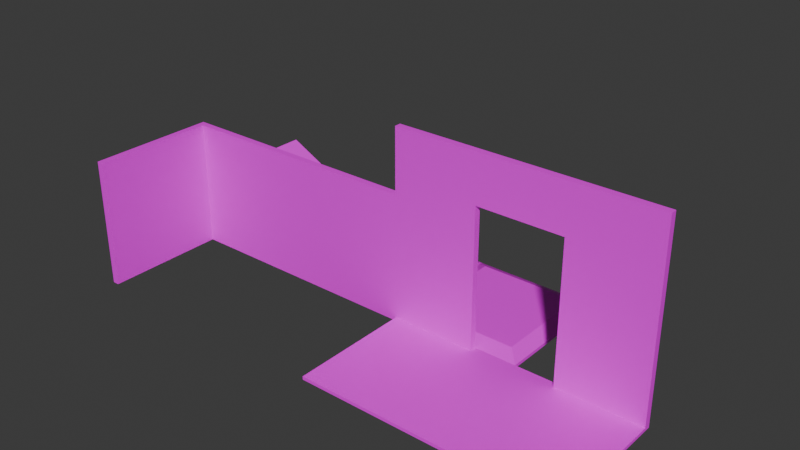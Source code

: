 # Source: map.blend  (saved by Blender 4.3.34; exported with 4.5.12 LTS)
import bpy
from mathutils import Matrix  # noqa: F401  (used for matrix-valued properties, if any)

bpy.ops.wm.read_factory_settings(use_empty=True)
scene = bpy.context.scene
scene.name = 'Scene'

# ---- collections
col_collection = bpy.data.collections.new('Collection'); scene.collection.children.link(col_collection)

# ---- images (referenced by path relative to the original .blend; pixels are not part of the script)
import os
ASSET_DIR = os.environ.get("B2B_ASSET_DIR", "")  # directory of the original .blend (textures are referenced by path, not embedded)
HERE = os.path.dirname(os.path.abspath(__file__))  # packed textures are extracted next to this script under _unpacked/

def load_image(name, relpath, width, height, colorspace="sRGB"):
    """Load a texture the original file referenced (path relative to the .blend, or extracted next to this script)."""
    p = next((c for c in (os.path.join(HERE, relpath), os.path.join(ASSET_DIR, relpath)) if relpath and os.path.exists(c)), "")
    if p:
        img = bpy.data.images.load(p, check_existing=True)
        img.name = name
    else:  # same state as the original file: an image datablock whose file is absent (Cycles renders it pink)
        img = bpy.data.images.new(name, width, height)
        img.source = "FILE"
        img.filepath = "//" + (relpath or name)
    img.colorspace_settings.name = colorspace
    return img
img_graybox_png = load_image('graybox.png', 'graybox.png', 1024, 1024, 'sRGB')

# ---- materials (node trees are filled in below, after node groups)
mat_graybox = bpy.data.materials.new('graybox')

# ---- material node trees
mat_graybox.use_nodes = True; mat_graybox.node_tree.nodes.clear()
_N = mat_graybox.node_tree.nodes; _L = mat_graybox.node_tree.links
n0 = _N.new('ShaderNodeBsdfPrincipled'); n0.name = 'Principled BSDF'; n0.location = (10, 300)
n1 = _N.new('ShaderNodeOutputMaterial'); n1.name = 'Material Output'; n1.location = (300, 300)
n2 = _N.new('ShaderNodeTexImage'); n2.name = 'Image Texture'; n2.location = (-280, 278)
n2.image = img_graybox_png
_L.new(n0.outputs[0], n1.inputs[0])
_L.new(n2.outputs[0], n0.inputs[0])
n1.is_active_output = True

# ---- world
world_world = bpy.data.worlds.new('World'); scene.world = world_world
world_world.use_nodes = True; world_world.node_tree.nodes.clear()
_N = world_world.node_tree.nodes; _L = world_world.node_tree.links
n0 = _N.new('ShaderNodeOutputWorld'); n0.name = 'World Output'; n0.location = (300, 300)
n1 = _N.new('ShaderNodeBackground'); n1.name = 'Background'; n1.location = (10, 300)
n1.inputs[0].default_value = (0.05088, 0.05088, 0.05088, 1.0)
_L.new(n1.outputs[0], n0.inputs[0])
n0.is_active_output = True
world_world.color = (0.05088, 0.05088, 0.05088)
world_world.sun_shadow_jitter_overblur = 0.0

# ---- meshes
me_plane = bpy.data.meshes.new('Plane')
me_plane.from_pydata([(-1.0, 1.0, 0.05), (-1.0, 1.0, 0.0), (-1.0, -1.0, 0.05), (-1.0, -1.0, 0.0), (1.0, -1.0, 0.0), (1.0, -1.0, 0.05), (1.0, 1.0, 0.0), (1.0, 1.0, 0.05)], [], [(3, 2, 0, 1), (1, 0, 7, 6), (6, 7, 5, 4), (4, 5, 2, 3), (1, 6, 4, 3), (7, 0, 2, 5)])
_uv = me_plane.uv_layers.new(name='UVMap')
_uv.uv.foreach_set('vector', [0.0, 0.0, 1.0, 0.0, 1.0, 1.0, 0.0, 1.0, 0.0, 0.0, 1.0, 0.0, 1.0, 1.0, 0.0, 1.0, 0.0, 0.0, 1.0, 0.0, 1.0, 1.0, 0.0, 1.0, -4.381e-05, -4.381e-05, 1.0, -4.381e-05, 1.0, 1.0, -4.381e-05, 1.0, 0.0, 0.0, 1.0, 0.0, 1.0, 1.0, 0.0, 1.0, 0.001627, 0.001627, 0.9984, 0.001627, 0.9984, 0.9984, 0.001627, 0.9984])
me_plane.materials.append(mat_graybox)
me_plane.update()
me_plane_002 = bpy.data.meshes.new('Plane.002')
me_plane_002.from_pydata([(-1.0, 1.0, 2.0), (-1.0, 1.0, 0.0), (-1.0, 0.9, 2.0), (-1.0, 0.9, 0.0), (1.0, 0.9, 0.0), (1.0, 0.9, 2.0), (1.0, 1.0, 0.0), (1.0, 1.0, 2.0)], [], [(3, 2, 0, 1), (1, 0, 7, 6), (6, 7, 5, 4), (4, 5, 2, 3), (1, 6, 4, 3), (7, 0, 2, 5)])
_uv = me_plane_002.uv_layers.new(name='UVMap')
_uv.uv.foreach_set('vector', [0.0, 0.0, 1.0, 0.0, 1.0, 1.0, 0.0, 1.0, 0.0, 0.0, 1.0, 0.0, 1.0, 1.0, 0.0, 1.0, 0.0, 0.0, 1.0, 0.0, 1.0, 1.0, 0.0, 1.0, 0.0, 0.0, 1.0, 0.0, 1.0, 1.0, 0.0, 1.0, 0.0, 0.0, 1.0, 0.0, 1.0, 1.0, 0.0, 1.0, 0.0, 0.0, 1.0, 0.0, 1.0, 1.0, 0.0, 1.0])
me_plane_002.materials.append(mat_graybox)
me_plane_002.update()
me_plane_001 = bpy.data.meshes.new('Plane.001')
me_plane_001.from_pydata([(-1.0, 1.0, 1.057), (-1.0, 1.0, 0.0), (-1.0, -1.0, 1.057), (-1.0, -1.0, 0.0), (1.0, -1.0, 0.0), (1.0, -1.0, 0.05), (1.0, 1.0, 0.0), (1.0, 1.0, 0.05)], [], [(3, 2, 0, 1), (1, 0, 7, 6), (6, 7, 5, 4), (4, 5, 2, 3), (1, 6, 4, 3), (7, 0, 2, 5)])
_uv = me_plane_001.uv_layers.new(name='UVMap')
_uv.uv.foreach_set('vector', [0.0, 0.0, 1.0, 0.0, 1.0, 1.0, 0.0, 1.0, 0.0, 0.0, 1.0, 0.0, 1.0, 1.0, 0.0, 1.0, 0.0, 0.0, 1.0, 0.0, 1.0, 1.0, 0.0, 1.0, -4.381e-05, -4.381e-05, 1.0, -4.381e-05, 1.0, 1.0, -4.381e-05, 1.0, 0.0, 0.0, 1.0, 0.0, 1.0, 1.0, 0.0, 1.0, 0.001627, 0.001627, 0.9984, 0.001627, 0.9984, 0.9984, 0.001627, 0.9984])
me_plane_001.materials.append(mat_graybox)
me_plane_001.update()
me_plane_005 = bpy.data.meshes.new('Plane.005')
me_plane_005.from_pydata([(-2.0, 1.0, 3.0), (-2.0, 1.0, 0.0), (-2.0, 0.9, 3.0), (-2.0, 0.9, 0.0), (2.0, 0.9, 0.0), (2.0, 0.9, 3.0), (2.0, 1.0, 0.0), (2.0, 1.0, 3.0), (-2.0, 1.0, 0.05), (-2.0, 0.9, 0.05), (2.0, 1.0, 0.05), (2.0, 0.9, 0.05), (2.0, -1.0, 0.05), (2.0, -1.0, 0.0), (-2.0, -1.0, 0.0), (-2.0, -1.0, 0.05), (0.6667, 1.0, 0.0), (-0.6667, 1.0, 0.0), (-0.6667, 1.0, 3.0), (0.6667, 1.0, 3.0), (-0.6667, 0.9, 0.0), (0.6667, 0.9, 0.0), (0.6667, 0.9, 3.0), (-0.6667, 0.9, 3.0), (0.6667, 0.9, 0.05), (-0.6667, 0.9, 0.05), (-0.6667, 1.0, 0.05), (0.6667, 1.0, 0.05), (-0.6667, -1.0, 0.0), (0.6667, -1.0, 0.0), (0.6667, -1.0, 0.05), (-0.6667, -1.0, 0.05), (-2.0, 0.9, 2.25), (-2.0, 1.0, 2.25), (2.0, 1.0, 2.25), (2.0, 0.9, 2.25), (0.6667, 0.9, 2.25), (-0.6667, 0.9, 2.25), (-0.6667, 1.0, 2.25), (0.6667, 1.0, 2.25)], [], [(32, 2, 0, 33), (39, 19, 7, 34), (34, 7, 5, 35), (37, 23, 2, 32), (16, 6, 4, 21), (18, 0, 2, 23), (4, 11, 12, 13), (6, 10, 11, 4), (16, 27, 10, 6), (3, 9, 8, 1), (28, 31, 15, 14), (25, 9, 15, 31), (21, 4, 13, 29), (9, 3, 14, 15), (3, 20, 28, 14), (20, 21, 29, 28), (11, 24, 30, 12), (24, 25, 31, 30), (13, 12, 30, 29), (29, 30, 31, 28), (1, 8, 26, 17), (17, 26, 27, 16), (7, 19, 22, 5), (19, 18, 23, 22), (1, 17, 20, 3), (17, 16, 21, 20), (35, 5, 22, 36), (36, 22, 23, 37), (33, 0, 18, 38), (38, 18, 19, 39), (25, 26, 38, 37), (8, 33, 38, 26), (24, 27, 26, 25), (11, 35, 36, 24), (25, 37, 32, 9), (10, 34, 35, 11), (27, 39, 34, 10), (9, 32, 33, 8), (24, 36, 39, 27), (38, 39, 36, 37)])
_uv = me_plane_005.uv_layers.new(name='UVMap')
_uv.uv.foreach_set('vector', [0.7546, 0.0, 1.0, 0.0, 1.0, 1.0, 0.7546, 1.0, 0.7546, 0.6667, 1.0, 0.6667, 1.0, 1.0, 0.7546, 1.0, 0.7546, 0.0, 1.0, 0.0, 1.0, 1.0, 0.7546, 1.0, 0.7546, 0.6667, 1.0, 0.6667, 1.0, 1.0, 0.7546, 1.0, 0.6667, 0.0, 1.0, 0.0, 1.0, 1.0, 0.6667, 1.0, 0.6667, 0.0, 1.0, 0.0, 1.0, 1.0, 0.6667, 1.0, 0.0, 1.0, 0.01859, 1.0, 0.01859, 1.0, 0.0, 1.0, 0.0, 0.0, 0.01859, 0.0, 0.01859, 1.0, 0.0, 1.0, 0.0, 0.6667, 0.01859, 0.6667, 0.01859, 1.0, 0.0, 1.0, 0.0, 0.0, 0.01859, 0.0, 0.01859, 1.0, 0.0, 1.0, 0.0, 0.6667, 0.01859, 0.6667, 0.01859, 1.0, 0.0, 1.0, 0.475, 0.6667, 0.475, 1.0, -1.589e-08, 1.0, 9.273e-09, 0.6667, 0.6667, 1.0, 1.0, 1.0, 1.0, 1.0, 0.6667, 1.0, 0.01859, 0.0, 0.0, 0.0, 0.0, 0.0, 0.01859, 0.0, 0.0, 1.0, 0.3333, 1.0, 0.3333, 1.0, 0.0, 1.0, 0.3333, 1.0, 0.6667, 1.0, 0.6667, 1.0, 0.3333, 1.0, 0.475, 6.059e-09, 0.475, 0.3333, 3.444e-08, 0.3333, 5.96e-08, -2.98e-08, 0.475, 0.3333, 0.475, 0.6667, 9.273e-09, 0.6667, 3.444e-08, 0.3333, 0.0, 0.0, 0.01859, 0.0, 0.01859, 0.3333, 0.0, 0.3333, 0.0, 0.3333, 0.01859, 0.3333, 0.01859, 0.6667, 0.0, 0.6667, 0.0, 0.0, 0.01859, 0.0, 0.01859, 0.3333, 0.0, 0.3333, 0.0, 0.3333, 0.01859, 0.3333, 0.01859, 0.6667, 0.0, 0.6667, 0.0, 0.0, 0.3333, 0.0, 0.3333, 1.0, 0.0, 1.0, 0.3333, 0.0, 0.6667, 0.0, 0.6667, 1.0, 0.3333, 1.0, 0.0, 0.0, 0.3333, 0.0, 0.3333, 1.0, 0.0, 1.0, 0.3333, 0.0, 0.6667, 0.0, 0.6667, 1.0, 0.3333, 1.0, 0.7546, 0.0, 1.0, 0.0, 1.0, 0.3333, 0.7546, 0.3333, 0.7546, 0.3333, 1.0, 0.3333, 1.0, 0.6667, 0.7546, 0.6667, 0.7546, 0.0, 1.0, 0.0, 1.0, 0.3333, 0.7546, 0.3333, 0.7546, 0.3333, 1.0, 0.3333, 1.0, 0.6667, 0.7546, 0.6667, 0.04444, 1.0, 0.0, 1.0, 0.0, 0.0, 0.04444, 0.0, 0.01859, 0.0, 0.7546, 0.0, 0.7546, 0.3333, 0.01859, 0.3333, 1.341e-07, 1.013e-14, 0.075, 5.662e-09, 0.075, 1.0, 5.861e-08, 1.0, 0.01859, 0.0, 0.7546, 0.0, 0.7546, 0.3333, 0.01859, 0.3333, 0.01859, 0.6667, 0.7546, 0.6667, 0.7546, 1.0, 0.01859, 1.0, 0.01859, 0.0, 0.7546, 0.0, 0.7546, 1.0, 0.01859, 1.0, 0.01859, 0.6667, 0.7546, 0.6667, 0.7546, 1.0, 0.01859, 1.0, 0.01859, 0.0, 0.7546, 0.0, 0.7546, 1.0, 0.01859, 1.0, 0.04444, 1.0, 0.04444, 0.0, 0.08889, 0.0, 0.08889, 1.0, 0.1333, 1.007e-08, 0.1333, 0.5926, 0.08889, 0.5926, 0.08889, 6.711e-09])
me_plane_005.materials.append(mat_graybox)
me_plane_005.update()
me_plane_006 = bpy.data.meshes.new('Plane.006')
me_plane_006.from_pydata([(-1.0, 1.0, 2.0), (-1.0, 1.0, 0.0), (-1.0, 0.9, 2.0), (-1.0, 0.9, 0.0), (1.0, 0.9, 0.0), (1.0, 0.9, 2.0), (1.0, 1.0, 0.0), (1.0, 1.0, 2.0), (-1.0, -1.0, 2.0), (-1.0, -1.0, 0.0), (-0.9, -1.0, 2.0), (-0.9, -1.0, 0.0), (-0.9, 0.9, 0.0), (-0.9, 0.9, 2.0), (-1.0, 0.9, 0.0), (-1.0, 0.9, 2.0)], [], [(3, 2, 0, 1), (1, 0, 7, 6), (6, 7, 5, 4), (4, 5, 2, 3), (1, 6, 4, 3), (7, 0, 2, 5), (11, 10, 8, 9), (9, 8, 15, 14), (14, 15, 13, 12), (12, 13, 10, 11), (9, 14, 12, 11), (15, 8, 10, 13)])
_uv = me_plane_006.uv_layers.new(name='UVMap')
_uv.uv.foreach_set('vector', [0.0, 0.0, 1.0, 0.0, 1.0, 1.0, 0.0, 1.0, 0.0, 0.0, 1.0, 0.0, 1.0, 1.0, 0.0, 1.0, 0.0, 0.0, 1.0, 0.0, 1.0, 1.0, 0.0, 1.0, 0.0, 0.0, 1.0, 0.0, 1.0, 1.0, 0.0, 1.0, 0.0, 0.0, 1.0, 0.0, 1.0, 1.0, 0.0, 1.0, 0.0, 0.0, 1.0, 0.0, 1.0, 1.0, 0.0, 1.0, 0.0, 0.0, 1.0, 0.0, 1.0, 1.0, 0.0, 1.0, 0.0, 0.0, 1.0, 0.0, 1.0, 1.0, 0.0, 1.0, 0.0, 0.0, 1.0, 0.0, 1.0, 1.0, 0.0, 1.0, 0.0, 0.0, 1.0, 0.0, 1.0, 1.0, 0.0, 1.0, 0.0, 0.0, 1.0, 0.0, 1.0, 1.0, 0.0, 1.0, 0.0, 0.0, 1.0, 0.0, 1.0, 1.0, 0.0, 1.0])
me_plane_006.materials.append(mat_graybox)
me_plane_006.update()
me_plane_003 = bpy.data.meshes.new('Plane.003')
me_plane_003.from_pydata([(-0.7957, 0.7957, 0.15), (-1.0, 1.0, 0.0), (-0.7957, -0.7957, 0.15), (-1.0, -1.0, 0.0), (1.0, -1.0, 0.0), (0.7957, -0.7957, 0.15), (1.0, 1.0, 0.0), (0.7957, 0.7957, 0.15), (-1.0, -1.0, 0.05), (-1.0, 1.0, 0.05), (1.0, 1.0, 0.05), (1.0, -1.0, 0.05)], [], [(3, 8, 9, 1), (1, 9, 10, 6), (6, 10, 11, 4), (4, 11, 8, 3), (1, 6, 4, 3), (7, 0, 2, 5), (2, 0, 9, 8), (0, 7, 10, 9), (7, 5, 11, 10), (5, 2, 8, 11)])
_uv = me_plane_003.uv_layers.new(name='UVMap')
_uv.uv.foreach_set('vector', [0.4876, 0.0, 0.5124, 0.0, 0.5124, 1.0, 0.4876, 1.0, 0.4656, 0.0, 0.5344, 0.0, 0.5344, 1.0, 0.4656, 1.0, 0.4807, 0.0, 0.5193, 0.0, 0.5193, 1.0, 0.4807, 1.0, 0.4885, -4.381e-05, 0.5115, -4.381e-05, 0.5115, 1.0, 0.4885, 1.0, 0.0, 0.0, 1.0, 0.0, 1.0, 1.0, 0.0, 1.0, 0.1035, 0.1035, 0.8965, 0.1035, 0.8965, 0.8965, 0.1035, 0.8965, 0.8965, 0.8965, 0.8965, 0.1035, 0.9984, 0.001627, 0.9984, 0.9984, 0.8965, 0.1035, 0.1035, 0.1035, 0.001627, 0.001627, 0.9984, 0.001627, 0.1035, 0.1035, 0.1035, 0.8965, 0.001627, 0.9984, 0.001627, 0.001627, 0.1035, 0.8965, 0.8965, 0.8965, 0.9984, 0.9984, 0.001627, 0.9984])
me_plane_003.materials.append(mat_graybox)
me_plane_003.update()

# ---- objects
ob_floor_col = bpy.data.objects.new('floor-col', me_plane)
ob_wall_col = bpy.data.objects.new('wall-col', me_plane_002)
ob_ramp_col = bpy.data.objects.new('ramp-col', me_plane_001)
ob_doorway_col = bpy.data.objects.new('doorway-col', me_plane_005)
ob_corner_col = bpy.data.objects.new('corner-col', me_plane_006)
ob_pad_col = bpy.data.objects.new('pad-col', me_plane_003)

# ---- transforms, parenting, visibility, modifiers, constraints
ob_floor_col.location = (0.0, 0.0, 0.0)
ob_wall_col.location = (0.0, -2.0, 0.0)
ob_ramp_col.location = (-2.0, 0.0, 0.0)
ob_doorway_col.location = (3.0, -2.0, 0.0)
ob_corner_col.location = (-2.0, -2.0, 0.0)
ob_pad_col.location = (2.0, 0.0, 0.0)

# ---- collection membership
col_collection.objects.link(ob_floor_col)
col_collection.objects.link(ob_wall_col)
col_collection.objects.link(ob_ramp_col)
col_collection.objects.link(ob_doorway_col)
col_collection.objects.link(ob_corner_col)
col_collection.objects.link(ob_pad_col)

# ---- scene / render settings (as saved in the file)
scene.frame_start = 1; scene.frame_end = 250; scene.frame_set(1)
scene.render.engine = 'BLENDER_EEVEE_NEXT'
bpy.context.view_layer.update()

# ---- added for rendering (the .blend has no active camera and no usable light): camera, sun
cam_auto = bpy.data.cameras.new('AutoCamera')
cam_auto.lens = 50.0
cam_auto.sensor_width = 36.0
cam_auto.clip_end = 1000.0
ob_auto_camera = bpy.data.objects.new('AutoCamera', cam_auto)
scene.collection.objects.link(ob_auto_camera)
ob_auto_camera.location = (9.72855, -11.4743, 8.48284)
ob_auto_camera.rotation_euler = (1.09748, -7.21219e-08, 0.694738)
scene.camera = ob_auto_camera
light_auto_sun = bpy.data.lights.new('AutoSun', 'SUN')
light_auto_sun.energy = 3.0
light_auto_sun.angle = 0.0523599
ob_auto_sun = bpy.data.objects.new('AutoSun', light_auto_sun)
scene.collection.objects.link(ob_auto_sun)
ob_auto_sun.rotation_euler = (0.872665, 0.174533, 0.523599)
bpy.context.view_layer.update()
